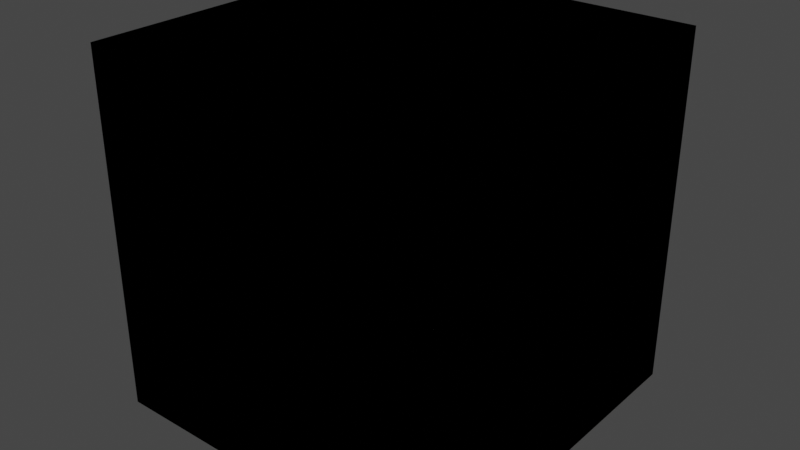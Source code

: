 # Source: unreal_base.blend  (saved by Blender 4.1.24; exported with 4.5.12 LTS)
import bpy
from mathutils import Matrix  # noqa: F401  (used for matrix-valued properties, if any)

bpy.ops.wm.read_factory_settings(use_empty=True)
scene = bpy.context.scene
scene.name = 'Scene'

# ---- collections
col_collection = bpy.data.collections.new('Collection'); scene.collection.children.link(col_collection)

# ---- materials (node trees are filled in below, after node groups)
mat_material = bpy.data.materials.new('Material')
mat_material.alpha_threshold = 0.0
mat_material.use_transparent_shadow = False
mat_material.roughness = 0.5
mat_material.line_color = (0.0, 0.0, 0.0, 1.0)
mat_material_001 = bpy.data.materials.new('Material.001')
mat_material_001.alpha_threshold = 0.0
mat_material_001.use_transparent_shadow = False
mat_material_001.roughness = 0.5
mat_material_001.line_color = (0.0, 0.0, 0.0, 1.0)

# ---- material node trees
mat_material.use_nodes = True; mat_material.node_tree.nodes.clear()
_N = mat_material.node_tree.nodes; _L = mat_material.node_tree.links
n0 = _N.new('ShaderNodeOutputMaterial'); n0.name = 'Material Output'; n0.location = (300, 300)
n1 = _N.new('ShaderNodeBsdfPrincipled'); n1.name = 'Principled BSDF'; n1.location = (10, 300)
n1.distribution = 'GGX'
n1.subsurface_method = 'RANDOM_WALK_SKIN'
n1.inputs[3].default_value = 1.45
n1.inputs[27].default_value = (0.0, 0.0, 0.0, 1.0)
n1.inputs[28].default_value = 1.0
_L.new(n1.outputs[0], n0.inputs[0])
n0.is_active_output = True
mat_material_001.use_nodes = True; mat_material_001.node_tree.nodes.clear()
_N = mat_material_001.node_tree.nodes; _L = mat_material_001.node_tree.links
n0 = _N.new('ShaderNodeOutputMaterial'); n0.name = 'Material Output'; n0.location = (300, 300)
n1 = _N.new('ShaderNodeBsdfPrincipled'); n1.name = 'Principled BSDF'; n1.location = (10, 300)
n1.distribution = 'GGX'
n1.subsurface_method = 'RANDOM_WALK_SKIN'
n1.inputs[3].default_value = 1.45
n1.inputs[27].default_value = (0.0, 0.0, 0.0, 1.0)
n1.inputs[28].default_value = 1.0
_L.new(n1.outputs[0], n0.inputs[0])
n0.is_active_output = True

# ---- world
world_world = bpy.data.worlds.new('World'); scene.world = world_world
world_world.use_nodes = True; world_world.node_tree.nodes.clear()
_N = world_world.node_tree.nodes; _L = world_world.node_tree.links
n0 = _N.new('ShaderNodeOutputWorld'); n0.name = 'World Output'; n0.location = (300, 300)
n1 = _N.new('ShaderNodeBackground'); n1.name = 'Background'; n1.location = (10, 300)
n1.inputs[0].default_value = (0.05088, 0.05088, 0.05088, 1.0)
_L.new(n1.outputs[0], n0.inputs[0])
n0.is_active_output = True
world_world.color = (0.05088, 0.05088, 0.05088)
world_world.use_sun_shadow = False
world_world.sun_shadow_jitter_overblur = 0.0

# ---- meshes
me_cube = bpy.data.meshes.new('Cube')
me_cube.from_pydata([(1.0, 1.0, 1.0), (1.0, 1.0, -1.0), (1.0, -1.0, 1.0), (1.0, -1.0, -1.0), (-1.0, 1.0, 1.0), (-1.0, 1.0, -1.0), (-1.0, -1.0, 1.0), (-1.0, -1.0, -1.0)], [], [(0, 4, 6, 2), (3, 2, 6, 7), (7, 6, 4, 5), (5, 1, 3, 7), (1, 0, 2, 3), (5, 4, 0, 1)])
_uv = me_cube.uv_layers.new(name='UVMap')
_uv.uv.foreach_set('vector', [0.625, 0.5, 0.875, 0.5, 0.875, 0.75, 0.625, 0.75, 0.375, 0.75, 0.625, 0.75, 0.625, 1.0, 0.375, 1.0, 0.375, 0.0, 0.625, 0.0, 0.625, 0.25, 0.375, 0.25, 0.125, 0.5, 0.375, 0.5, 0.375, 0.75, 0.125, 0.75, 0.375, 0.5, 0.625, 0.5, 0.625, 0.75, 0.375, 0.75, 0.375, 0.25, 0.625, 0.25, 0.625, 0.5, 0.375, 0.5])
me_cube.materials.append(mat_material)
me_cube.use_mirror_vertex_groups = False
me_cube.update()
me_cube_001 = bpy.data.meshes.new('Cube.001')
me_cube_001.from_pydata([(1.0, 1.0, 1.0), (1.0, 1.0, -1.0), (1.0, -1.0, 1.0), (1.0, -1.0, -1.0), (-1.0, 1.0, 1.0), (-1.0, 1.0, -1.0), (-1.0, -1.0, 1.0), (-1.0, -1.0, -1.0)], [], [(0, 4, 6, 2), (3, 2, 6, 7), (7, 6, 4, 5), (5, 1, 3, 7), (1, 0, 2, 3), (5, 4, 0, 1)])
_uv = me_cube_001.uv_layers.new(name='UVMap')
_uv.uv.foreach_set('vector', [0.625, 0.5, 0.875, 0.5, 0.875, 0.75, 0.625, 0.75, 0.375, 0.75, 0.625, 0.75, 0.625, 1.0, 0.375, 1.0, 0.375, 0.0, 0.625, 0.0, 0.625, 0.25, 0.375, 0.25, 0.125, 0.5, 0.375, 0.5, 0.375, 0.75, 0.125, 0.75, 0.375, 0.5, 0.625, 0.5, 0.625, 0.75, 0.375, 0.75, 0.375, 0.25, 0.625, 0.25, 0.625, 0.5, 0.375, 0.5])
me_cube_001.materials.append(mat_material_001)
me_cube_001.use_mirror_vertex_groups = False
me_cube_001.update()

# ---- objects
ob_cube = bpy.data.objects.new('Cube', me_cube)
ob_ucx_cube = bpy.data.objects.new('UCX_Cube', me_cube_001)

# ---- transforms, parenting, visibility, modifiers, constraints
ob_cube.location = (0.0, 0.0, 0.0)
ob_cube.lock_rotations_4d = False
ob_cube.empty_display_type = 'ARROWS'
ob_cube.lineart.crease_threshold = 0.0
ob_ucx_cube.location = (0.0, 0.0, 0.0)
ob_ucx_cube.lock_rotations_4d = False
ob_ucx_cube.empty_display_type = 'ARROWS'
ob_ucx_cube.lineart.crease_threshold = 0.0

# ---- collection membership
col_collection.objects.link(ob_cube)
col_collection.objects.link(ob_ucx_cube)

# ---- scene / render settings (as saved in the file)
scene.frame_start = 1; scene.frame_end = 250; scene.frame_set(1)
scene.render.engine = 'BLENDER_EEVEE_NEXT'
scene.cycles.sampling_pattern = 'TABULATED_SOBOL'
scene.eevee.ray_tracing_options.trace_max_roughness = 0.0
scene.view_settings.view_transform = 'Filmic'
scene.unit_settings.scale_length = 0.01
bpy.context.view_layer.update()

# ---- added for rendering (the .blend has no active camera and no usable light): camera, sun
cam_auto = bpy.data.cameras.new('AutoCamera')
cam_auto.lens = 50.0
cam_auto.sensor_width = 36.0
cam_auto.clip_end = 1000.0
ob_auto_camera = bpy.data.objects.new('AutoCamera', cam_auto)
scene.collection.objects.link(ob_auto_camera)
ob_auto_camera.location = (3.20507, -3.84609, 2.56406)
ob_auto_camera.rotation_euler = (1.09748, -7.21219e-08, 0.694738)
scene.camera = ob_auto_camera
light_auto_sun = bpy.data.lights.new('AutoSun', 'SUN')
light_auto_sun.energy = 3.0
light_auto_sun.angle = 0.0523599
ob_auto_sun = bpy.data.objects.new('AutoSun', light_auto_sun)
scene.collection.objects.link(ob_auto_sun)
ob_auto_sun.rotation_euler = (0.872665, 0.174533, 0.523599)
bpy.context.view_layer.update()
